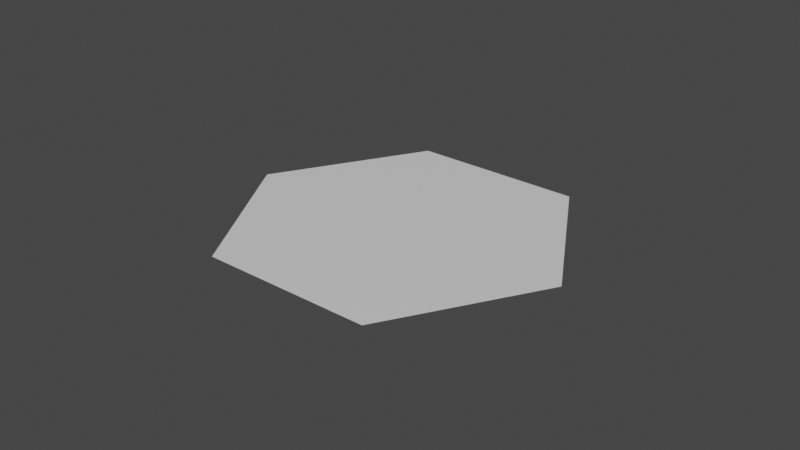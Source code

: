# Source: Hexagon.blend  (saved by Blender 3.1.7; exported with 4.5.12 LTS)
import bpy
from mathutils import Matrix  # noqa: F401  (used for matrix-valued properties, if any)

bpy.ops.wm.read_factory_settings(use_empty=True)
scene = bpy.context.scene
scene.name = 'Scene'

# ---- collections
col_collection = bpy.data.collections.new('Collection'); scene.collection.children.link(col_collection)

# ---- materials (node trees are filled in below, after node groups)
mat_none = bpy.data.materials.new('None')
mat_none.use_transparent_shadow = False
mat_none.roughness = 0.2929
mat_none.specular_intensity = 0.8

# ---- material node trees
mat_none.use_nodes = True; mat_none.node_tree.nodes.clear()
_N = mat_none.node_tree.nodes; _L = mat_none.node_tree.links
n0 = _N.new('ShaderNodeBsdfPrincipled'); n0.name = 'Principled BSDF'; n0.location = (10, 300)
n0.distribution = 'GGX'
n0.subsurface_method = 'RANDOM_WALK_SKIN'
n0.inputs[2].default_value = 0.2929
n0.inputs[3].default_value = 1.45
n0.inputs[13].default_value = 0.8
n0.inputs[27].default_value = (0.0, 0.0, 0.0, 1.0)
n0.inputs[28].default_value = 1.0
n1 = _N.new('ShaderNodeOutputMaterial'); n1.name = 'Material Output'; n1.location = (300, 300)
_L.new(n0.outputs[0], n1.inputs[0])
n1.is_active_output = True

# ---- world
world_world = bpy.data.worlds.new('World'); scene.world = world_world
world_world.use_nodes = True; world_world.node_tree.nodes.clear()
_N = world_world.node_tree.nodes; _L = world_world.node_tree.links
n0 = _N.new('ShaderNodeOutputWorld'); n0.name = 'World Output'; n0.location = (300, 300)
n1 = _N.new('ShaderNodeBackground'); n1.name = 'Background'; n1.location = (10, 300)
n1.inputs[0].default_value = (0.05088, 0.05088, 0.05088, 1.0)
_L.new(n1.outputs[0], n0.inputs[0])
n0.is_active_output = True
world_world.color = (0.05088, 0.05088, 0.05088)
world_world.use_sun_shadow = False
world_world.sun_shadow_jitter_overblur = 0.0

# ---- meshes
me_hexagon_cylinder = bpy.data.meshes.new('Hexagon_Cylinder')
me_hexagon_cylinder.from_pydata([(0.866, 0.0, -0.5), (0.0, 0.0, -1.0), (-0.866, 0.0, -0.5), (-0.866, 0.0, 0.5), (0.0, 0.0, 1.0), (0.866, 0.0, 0.5)], [], [(0, 1, 2, 3, 4, 5)])
me_hexagon_cylinder.polygons.foreach_set('use_smooth', [True] * 1)
_uv = me_hexagon_cylinder.uv_layers.new(name='UVMap')
_uv.uv.foreach_set('vector', [0.4578, 0.37, 0.25, 0.49, 0.04215, 0.37, 0.04215, 0.13, 0.25, 0.01, 0.4578, 0.13])
me_hexagon_cylinder.materials.append(mat_none)
me_hexagon_cylinder.use_remesh_fix_poles = True
me_hexagon_cylinder.use_remesh_preserve_attributes = False
me_hexagon_cylinder.update()
me_hexagon_cylinder.normals_split_custom_set([tuple(v) for v in zip(*[iter([0.0, 1.0, 0.0, 0.0, 1.0, 0.0, 0.0, 1.0, 0.0, 0.0, 1.0, 0.0, 0.0, 1.0, 0.0, 0.0, 1.0, 0.0])] * 3)])

# ---- objects
ob_hexagon_cylinder = bpy.data.objects.new('Hexagon_Cylinder', me_hexagon_cylinder)

# ---- transforms, parenting, visibility, modifiers, constraints
ob_hexagon_cylinder.location = (0.0, 0.0, 0.0)
ob_hexagon_cylinder.rotation_euler = (1.571, -0.0, 0.5236)

# ---- collection membership
col_collection.objects.link(ob_hexagon_cylinder)

# ---- scene / render settings (as saved in the file)
scene.frame_start = 1; scene.frame_end = 250; scene.frame_set(1)
scene.render.engine = 'BLENDER_EEVEE_NEXT'
scene.cycles.sampling_pattern = 'TABULATED_SOBOL'
scene.cycles.use_light_tree = False
scene.view_settings.view_transform = 'Filmic'
bpy.context.view_layer.update()

# ---- added for rendering (the .blend has no active camera and no usable light): camera, sun
cam_auto = bpy.data.cameras.new('AutoCamera')
cam_auto.lens = 50.0
cam_auto.sensor_width = 36.0
cam_auto.clip_end = 1000.0
ob_auto_camera = bpy.data.objects.new('AutoCamera', cam_auto)
scene.collection.objects.link(ob_auto_camera)
ob_auto_camera.location = (3.33594, -4.00313, 2.66876)
ob_auto_camera.rotation_euler = (1.09748, -7.21219e-08, 0.694738)
scene.camera = ob_auto_camera
light_auto_sun = bpy.data.lights.new('AutoSun', 'SUN')
light_auto_sun.energy = 3.0
light_auto_sun.angle = 0.0523599
ob_auto_sun = bpy.data.objects.new('AutoSun', light_auto_sun)
scene.collection.objects.link(ob_auto_sun)
ob_auto_sun.rotation_euler = (0.872665, 0.174533, 0.523599)
bpy.context.view_layer.update()
